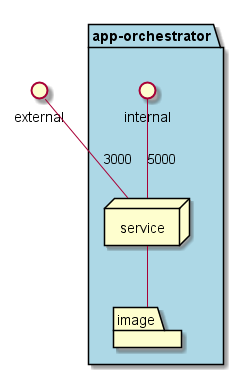

The diagram above was rendered by PlantUML. Its source (embedded in the PNG):
@startuml

interface external

package  "app-orchestrator" #lightblue {
  interface internal
  node service
  folder image
}
service -- image
external -- service : 3000
internal -- service : 5000

@enduml